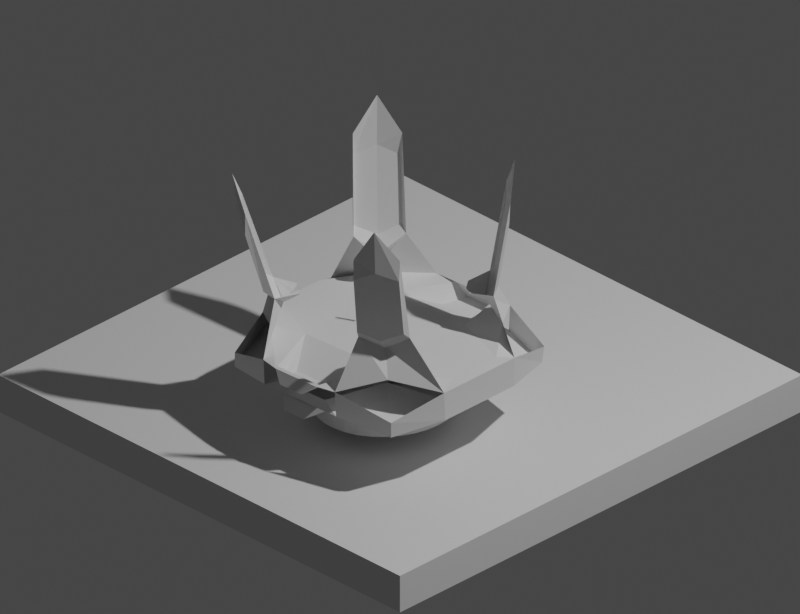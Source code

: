 # Source: hangartile.blend  (saved by Blender 2.90.8; exported with 4.5.12 LTS)
import bpy
from mathutils import Matrix  # noqa: F401  (used for matrix-valued properties, if any)

bpy.ops.wm.read_factory_settings(use_empty=True)
scene = bpy.context.scene
scene.name = 'Scene'

# ---- collections
col_collection = bpy.data.collections.new('Collection'); scene.collection.children.link(col_collection)

# ---- world
world_world = bpy.data.worlds.new('World'); scene.world = world_world
world_world.use_nodes = True; world_world.node_tree.nodes.clear()
_N = world_world.node_tree.nodes; _L = world_world.node_tree.links
n0 = _N.new('ShaderNodeOutputWorld'); n0.name = 'World Output'; n0.location = (300, 300)
n1 = _N.new('ShaderNodeBackground'); n1.name = 'Background'; n1.location = (10, 300)
n1.inputs[0].default_value = (0.05088, 0.05088, 0.05088, 1.0)
_L.new(n1.outputs[0], n0.inputs[0])
n0.is_active_output = True
world_world.color = (0.05088, 0.05088, 0.05088)
world_world.use_sun_shadow = False
world_world.sun_shadow_jitter_overblur = 0.0

# ---- cameras
cam_camera = bpy.data.cameras.new('Camera')
cam_camera.type = 'ORTHO'
cam_camera.clip_end = 100.0
cam_camera.ortho_scale = 2.814

# ---- lights
light_light = bpy.data.lights.new('Light', 'POINT')
light_light.transmission_factor = 0.0
light_light.energy = 1000.0
light_light.shadow_soft_size = 0.1
light_light.shadow_maximum_resolution = 0.006
light_light.use_absolute_resolution = True

# ---- meshes
me_plane_001 = bpy.data.meshes.new('Plane.001')
me_plane_001.from_pydata([(-1.0, -1.0, 0.0), (1.0, -1.0, 0.0), (-1.0, 1.0, 0.0), (1.0, 1.0, 0.0), (-1.0, -1.0, -0.1482), (1.0, -1.0, -0.1482), (-1.0, 1.0, -0.1482), (1.0, 1.0, -0.1482), (-0.5025, -1.0, 0.0), (-0.5025, 1.0, 0.0), (-0.5025, -1.0, -0.1482), (-0.5025, 1.0, -0.1482), (0.5055, -1.0, 0.0), (0.5055, -1.0, -0.1482), (0.5055, 1.0, 0.0), (0.5055, 1.0, -0.1482), (-1.0, 0.5238, 0.0), (1.0, 0.5238, 0.0), (-1.0, 0.5238, -0.1482), (1.0, 0.5238, -0.1482), (-0.5025, 0.5238, 0.0), (0.5055, 0.5238, 0.0), (-1.0, -0.5619, 0.0), (-1.0, -0.5619, -0.1482), (-0.5025, -0.5619, 0.0), (0.5055, -0.5619, 0.0), (1.0, -0.5619, 0.0), (1.0, -0.5619, -0.1482), (0.5788, -1.0, 0.0), (0.5788, -1.0, -0.1482), (0.5788, 1.0, 0.0), (0.5788, 1.0, -0.1482), (0.5788, 0.5238, 0.0), (0.5788, -0.5619, 0.0), (-0.5886, 1.0, 0.0), (-0.5886, 1.0, -0.1482), (-0.5886, -1.0, 0.0), (-0.5886, -1.0, -0.1482), (-0.5886, 0.5238, 0.0), (-0.5886, -0.5619, 0.0), (1.0, 0.6, 0.0), (1.0, 0.6, -0.1482), (-1.0, 0.6, 0.0), (-1.0, 0.6, -0.1482), (-0.5025, 0.6, 0.0), (0.5055, 0.6, 0.0), (0.5788, 0.6, 0.0), (-0.5886, 0.6, 0.0), (-1.0, -0.6381, 0.0), (-1.0, -0.6381, -0.1482), (-0.5025, -0.6381, 0.0), (0.5055, -0.6381, 0.0), (1.0, -0.6381, 0.0), (1.0, -0.6381, -0.1482), (0.5788, -0.6381, 0.0), (-0.5886, -0.6381, 0.0)], [], [(46, 30, 3, 40), (40, 3, 7, 41), (48, 0, 4, 49), (34, 2, 6, 35), (28, 1, 5, 29), (36, 8, 10, 37), (14, 9, 11, 15), (47, 34, 9, 44), (30, 14, 15, 31), (8, 12, 13, 10), (44, 9, 14, 45), (24, 20, 21, 25), (39, 38, 20, 24), (42, 16, 18, 43), (26, 17, 19, 27), (33, 32, 17, 26), (54, 33, 26, 52), (52, 26, 27, 53), (55, 39, 24, 50), (50, 24, 25, 51), (16, 22, 23, 18), (51, 25, 33, 54), (25, 21, 32, 33), (3, 30, 31, 7), (12, 28, 29, 13), (45, 14, 30, 46), (48, 22, 39, 55), (22, 16, 38, 39), (42, 2, 34, 47), (0, 36, 37, 4), (9, 34, 35, 11), (16, 42, 47, 38), (21, 45, 46, 32), (2, 42, 43, 6), (20, 44, 45, 21), (38, 47, 44, 20), (17, 40, 41, 19), (32, 46, 40, 17), (0, 48, 55, 36), (12, 51, 54, 28), (8, 50, 51, 12), (36, 55, 50, 8), (1, 52, 53, 5), (28, 54, 52, 1), (22, 48, 49, 23)])
_uv = me_plane_001.uv_layers.new(name='UVMap')
_uv.uv.foreach_set('vector', [0.7894, 0.8, 0.7894, 1.0, 1.0, 1.0, 1.0, 0.8, 1.0, 0.8, 1.0, 1.0, 1.0, 1.0, 1.0, 0.8, 0.0, 0.181, 0.0, 0.0, 0.0, 0.0, 0.0, 0.181, 0.2057, 1.0, 0.0, 1.0, 0.0, 1.0, 0.2057, 1.0, 0.7894, 0.0, 1.0, 0.0, 1.0, 0.0, 0.7894, 0.0, 0.2057, 0.0, 0.2488, 0.0, 0.2488, 0.0, 0.2057, 0.0, 0.7528, 1.0, 0.2488, 1.0, 0.2488, 1.0, 0.7528, 1.0, 0.2057, 0.8, 0.2057, 1.0, 0.2488, 1.0, 0.2488, 0.8, 0.7894, 1.0, 0.7528, 1.0, 0.7528, 1.0, 0.7894, 1.0, 0.2488, 0.0, 0.7528, 0.0, 0.7528, 0.0, 0.2488, 0.0, 0.2488, 0.8, 0.2488, 1.0, 0.7528, 1.0, 0.7528, 0.8, 0.2488, 0.219, 0.2488, 0.7619, 0.7528, 0.7619, 0.7528, 0.219, 0.2057, 0.219, 0.2057, 0.7619, 0.2488, 0.7619, 0.2488, 0.219, 0.0, 0.8, 0.0, 0.7619, 0.0, 0.7619, 0.0, 0.8, 1.0, 0.219, 1.0, 0.7619, 1.0, 0.7619, 1.0, 0.219, 0.7894, 0.219, 0.7894, 0.7619, 1.0, 0.7619, 1.0, 0.219, 0.7894, 0.181, 0.7894, 0.219, 1.0, 0.219, 1.0, 0.181, 1.0, 0.181, 1.0, 0.219, 1.0, 0.219, 1.0, 0.181, 0.2057, 0.181, 0.2057, 0.219, 0.2488, 0.219, 0.2488, 0.181, 0.2488, 0.181, 0.2488, 0.219, 0.7528, 0.219, 0.7528, 0.181, 0.0, 0.7619, 0.0, 0.219, 0.0, 0.219, 0.0, 0.7619, 0.7528, 0.181, 0.7528, 0.219, 0.7894, 0.219, 0.7894, 0.181, 0.7528, 0.219, 0.7528, 0.7619, 0.7894, 0.7619, 0.7894, 0.219, 1.0, 1.0, 0.7894, 1.0, 0.7894, 1.0, 1.0, 1.0, 0.7528, 0.0, 0.7894, 0.0, 0.7894, 0.0, 0.7528, 0.0, 0.7528, 0.8, 0.7528, 1.0, 0.7894, 1.0, 0.7894, 0.8, 0.0, 0.181, 0.0, 0.219, 0.2057, 0.219, 0.2057, 0.181, 0.0, 0.219, 0.0, 0.7619, 0.2057, 0.7619, 0.2057, 0.219, 0.0, 0.8, 0.0, 1.0, 0.2057, 1.0, 0.2057, 0.8, 0.0, 0.0, 0.2057, 0.0, 0.2057, 0.0, 0.0, 0.0, 0.2488, 1.0, 0.2057, 1.0, 0.2057, 1.0, 0.2488, 1.0, 0.0, 0.7619, 0.0, 0.8, 0.2057, 0.8, 0.2057, 0.7619, 0.7528, 0.7619, 0.7528, 0.8, 0.7894, 0.8, 0.7894, 0.7619, 0.0, 1.0, 0.0, 0.8, 0.0, 0.8, 0.0, 1.0, 0.2488, 0.7619, 0.2488, 0.8, 0.7528, 0.8, 0.7528, 0.7619, 0.2057, 0.7619, 0.2057, 0.8, 0.2488, 0.8, 0.2488, 0.7619, 1.0, 0.7619, 1.0, 0.8, 1.0, 0.8, 1.0, 0.7619, 0.7894, 0.7619, 0.7894, 0.8, 1.0, 0.8, 1.0, 0.7619, 0.0, 0.0, 0.0, 0.181, 0.2057, 0.181, 0.2057, 0.0, 0.7528, 0.0, 0.7528, 0.181, 0.7894, 0.181, 0.7894, 0.0, 0.2488, 0.0, 0.2488, 0.181, 0.7528, 0.181, 0.7528, 0.0, 0.2057, 0.0, 0.2057, 0.181, 0.2488, 0.181, 0.2488, 0.0, 1.0, 0.0, 1.0, 0.181, 1.0, 0.181, 1.0, 0.0, 0.7894, 0.0, 0.7894, 0.181, 1.0, 0.181, 1.0, 0.0, 0.0, 0.219, 0.0, 0.181, 0.0, 0.181, 0.0, 0.219])
me_plane_001.use_remesh_fix_poles = True
me_plane_001.use_remesh_preserve_attributes = False
me_plane_001.use_mirror_vertex_groups = False
me_plane_001.update()
me_cube_001 = bpy.data.meshes.new('Cube.001')
me_cube_001.from_pydata([], [], [])
_uv = me_cube_001.uv_layers.new(name='UVMap')
_uv.uv.foreach_set('vector', [])
me_cube_001.use_remesh_fix_poles = True
me_cube_001.use_remesh_preserve_attributes = False
me_cube_001.use_mirror_vertex_groups = False
me_cube_001.update()
me_cube = bpy.data.meshes.new('Cube')
me_cube.from_pydata([(0.8069, -0.718, 2.893), (0.8188, -0.7286, 2.451), (0.8074, 0.7426, 2.889), (0.8187, 0.7555, 2.448), (-0.715, -0.7098, 3.117), (-0.7064, -0.7142, 2.701), (-0.7151, 0.7357, 3.113), (-0.7055, 0.7439, 2.695), (0.9417, -0.3094, 2.776), (0.9435, -0.3153, 1.992), (-0.8703, -0.3053, 3.015), (-0.821, -0.3008, 2.288), (0.9435, 0.3665, 1.99), (-0.8703, 0.352, 3.011), (0.9419, 0.3532, 2.773), (-0.8193, 0.3597, 2.279), (0.3757, 0.8455, 2.773), (0.3781, 0.8574, 2.072), (0.3739, -0.829, 2.78), (0.378, -0.8362, 2.088), (0.6088, -0.5331, 1.813), (0.6183, -0.5367, 2.78), (0.6194, 0.5701, 2.775), (0.6086, 0.5776, 1.8), (-0.3189, 0.853, 2.179), (-0.3147, -0.8271, 2.876), (-0.5292, -0.5181, 2.002), (-0.5277, 0.5681, 1.98), (-0.3166, 0.8442, 2.87), (-0.3191, -0.8295, 2.198), (-0.5725, -0.537, 2.928), (-0.5737, 0.5717, 2.923), (0.6805, 0.4336, 0.7404), (0.5027, 0.5034, 1.193), (0.402, 0.6557, 0.7695), (0.5121, 0.5009, 1.117), (-0.4021, 0.6616, 0.8757), (-0.4827, 0.5057, 1.318), (-0.6442, 0.4349, 0.9358), (-0.4745, 0.4966, 1.25), (0.4015, -0.6186, 0.761), (0.5026, -0.4582, 1.199), (0.6801, -0.376, 0.7313), (0.512, -0.4559, 1.116), (-0.6508, -0.3518, 0.9508), (-0.4861, -0.4402, 1.369), (-0.4779, -0.4379, 1.272), (-0.4034, -0.6128, 0.8891), (0.02747, -0.4297, 3.219), (0.1166, -0.4209, 3.207), (0.2024, -0.3949, 3.195), (0.2814, -0.3526, 3.184), (0.3507, -0.2958, 3.174), (0.4075, -0.2264, 3.166), (0.4498, -0.1474, 3.16), (0.4758, -0.06155, 3.157), (0.4845, 0.02769, 3.156), (0.4758, 0.1169, 3.157), (0.4498, 0.2027, 3.16), (0.4075, 0.2818, 3.166), (0.3507, 0.3511, 3.174), (0.2814, 0.408, 3.184), (0.2024, 0.4503, 3.195), (0.1166, 0.4763, 3.207), (0.02746, 0.4851, 3.219), (-0.06171, 0.4763, 3.232), (-0.1475, 0.4503, 3.244), (-0.2265, 0.408, 3.255), (-0.2957, 0.3511, 3.264), (-0.3526, 0.2818, 3.272), (-0.3948, 0.2027, 3.278), (-0.4208, 0.1169, 3.282), (-0.4296, 0.02769, 3.283), (-0.4208, -0.06155, 3.282), (-0.3948, -0.1474, 3.278), (-0.3526, -0.2264, 3.272), (-0.2957, -0.2958, 3.264), (-0.2265, -0.3526, 3.255), (-0.1475, -0.3949, 3.244), (-0.06171, -0.4209, 3.232), (-0.7856, 0.2275, 2.077), (-0.786, -0.1622, 2.092), (-0.3256, -0.3877, 2.098), (0.9126, -0.1695, 1.798), (0.9125, 0.232, 1.786), (-0.3258, 0.4402, 2.046), (-0.1718, -0.8559, 2.256), (0.2115, -0.8585, 2.197), (0.3897, -0.3921, 1.981), (0.3892, 0.4435, 1.931), (0.2106, 0.8836, 2.112), (-0.1726, 0.8814, 2.17), (0.4974, 0.3703, 0.8468), (0.4259, 0.4166, 1.026), (0.3615, 0.4762, 0.8605), (0.4158, 0.4093, 0.8854), (-0.3544, 0.4764, 0.9323), (-0.4074, 0.4151, 1.115), (-0.4718, 0.3674, 0.9623), (-0.3971, 0.4062, 0.9725), (0.3615, -0.4475, 0.8624), (0.4261, -0.386, 1.036), (0.4974, -0.331, 0.849), (0.4159, -0.3727, 0.8852), (-0.4766, -0.3101, 0.9956), (-0.4108, -0.3697, 1.157), (-0.4006, -0.3568, 1.0), (-0.3568, -0.4373, 0.9585), (0.4658, -0.7146, -1.704), (0.6155, -0.6499, -2.64), (0.7205, -0.4964, -1.734), (0.7225, 0.5699, -1.667), (0.6181, 0.7179, -2.55), (0.4679, 0.7682, -1.637), (-0.7925, -0.4862, -1.531), (-0.7288, -0.6572, -2.456), (-0.5532, -0.7256, -1.545), (-0.551, 0.7968, -1.465), (-0.7214, 0.7532, -2.317), (-0.7812, 0.5951, -1.419), (0.888, 0.2095, 2.557), (0.8872, -0.1642, 2.554), (0.3917, -0.3311, 2.472), (-0.8962, -0.1648, 2.72), (-0.897, 0.2131, 2.723), (0.3925, 0.3709, 2.486), (-0.1857, 0.7997, 2.651), (0.2214, 0.7987, 2.603), (-0.3831, -0.3324, 2.549), (-0.3838, 0.3733, 2.564), (0.2163, -0.7719, 2.567), (-0.18, -0.7727, 2.613), (0.08342, -0.3157, 2.102), (0.01518, -0.3224, 2.112), (0.149, -0.2957, 2.093), (0.2095, -0.2634, 2.085), (0.2625, -0.2199, 2.077), (0.306, -0.1668, 2.071), (0.3384, -0.1063, 2.067), (0.3583, -0.0406, 2.064), (0.365, 0.02769, 2.063), (0.3583, 0.09599, 2.064), (0.3384, 0.1617, 2.067), (0.306, 0.2222, 2.071), (0.2625, 0.2752, 2.077), (0.2095, 0.3188, 2.085), (0.149, 0.3511, 2.093), (0.08342, 0.371, 2.102), (0.01518, 0.3778, 2.112), (-0.05307, 0.371, 2.121), (-0.1187, 0.3511, 2.13), (-0.1792, 0.3188, 2.139), (-0.2322, 0.2752, 2.146), (-0.2757, 0.2222, 2.152), (-0.308, 0.1617, 2.157), (-0.3279, 0.09599, 2.16), (-0.3346, 0.02769, 2.16), (-0.3279, -0.0406, 2.16), (-0.308, -0.1063, 2.157), (-0.2757, -0.1668, 2.152), (-0.2322, -0.2199, 2.146), (-0.1792, -0.2634, 2.139), (-0.1187, -0.2957, 2.13), (-0.05307, -0.3157, 2.121), (0.8547, 0.1766, 2.592), (0.8555, -0.1278, 2.564), (0.3589, -0.2899, 2.604), (-0.8667, -0.1289, 2.715), (-0.8649, 0.1804, 2.744), (0.3481, 0.3996, 2.735), (-0.136, 0.8391, 2.864), (0.1855, 0.8381, 2.825), (-0.333, -0.2911, 2.672), (-0.316, 0.4014, 2.803), (0.1808, -0.7394, 2.606), (-0.1359, -0.7404, 2.642), (0.1312, -0.4655, 3.718), (0.03315, -0.4751, 3.732), (0.2254, -0.4369, 3.705), (0.3123, -0.3904, 3.693), (0.3884, -0.3279, 3.682), (0.4509, -0.2517, 3.674), (0.4973, -0.1647, 3.667), (0.5259, -0.0704, 3.663), (0.5356, 0.02769, 3.662), (0.5259, 0.1258, 3.663), (0.4973, 0.2201, 3.667), (0.4509, 0.307, 3.674), (0.3884, 0.3832, 3.682), (0.3123, 0.4458, 3.693), (0.2254, 0.4922, 3.705), (0.1312, 0.5209, 3.718), (0.03315, 0.5305, 3.732), (-0.06487, 0.5209, 3.746), (-0.1591, 0.4922, 3.759), (-0.246, 0.4458, 3.771), (-0.3221, 0.3832, 3.781), (-0.3846, 0.307, 3.79), (-0.431, 0.2201, 3.797), (-0.4596, 0.1258, 3.801), (-0.4693, 0.02769, 3.802), (-0.4596, -0.0704, 3.801), (-0.431, -0.1647, 3.797), (-0.3846, -0.2517, 3.79), (-0.3221, -0.3279, 3.781), (-0.246, -0.3904, 3.771), (-0.1591, -0.4369, 3.759), (-0.06487, -0.4655, 3.746), (0.1355, -0.4703, 4.02), (0.0365, -0.4801, 4.034), (0.2307, -0.4414, 4.007), (0.3184, -0.3945, 3.995), (0.3953, -0.3313, 3.984), (0.4584, -0.2544, 3.975), (0.5052, -0.1666, 3.969), (0.5341, -0.07136, 3.965), (0.5439, 0.02769, 3.963), (0.5341, 0.1268, 3.965), (0.5052, 0.222, 3.969), (0.4584, 0.3098, 3.975), (0.3953, 0.3867, 3.984), (0.3184, 0.4499, 3.995), (0.2307, 0.4968, 4.007), (0.1355, 0.5257, 4.02), (0.0365, 0.5354, 4.034), (-0.06248, 0.5257, 4.048), (-0.1577, 0.4968, 4.061), (-0.2454, 0.4499, 4.073), (-0.3223, 0.3867, 4.084), (-0.3854, 0.3098, 4.093), (-0.4322, 0.222, 4.099), (-0.4611, 0.1268, 4.103), (-0.4709, 0.02769, 4.105), (-0.4611, -0.07136, 4.103), (-0.4322, -0.1666, 4.099), (-0.3854, -0.2544, 4.093), (-0.3223, -0.3313, 4.084), (-0.2454, -0.3945, 4.073), (-0.1577, -0.4414, 4.061), (-0.06248, -0.4703, 4.048), (0.06495, -0.03884, 0.5969), (0.07665, -0.02458, 0.5953), (0.05131, -0.03165, 0.01568), (0.06174, -0.01893, 0.01423), (0.1216, 0.924, 2.41), (0.1619, 0.7251, 2.349), (-0.09045, 0.9232, 2.44), (-0.1235, 0.7238, 2.392), (-0.08859, -0.8963, 2.615), (0.1235, -0.8972, 2.585), (0.1638, -0.6821, 2.515), (-0.1218, -0.6806, 2.559), (-0.07028, 0.9101, 3.137), (0.1305, 0.9097, 3.111), (-0.1096, 0.7182, 3.128), (0.167, 0.7175, 3.095), (0.6854, 0.4983, 0.5211), (0.552, 0.5917, 0.7834), (0.4307, 0.6966, 0.5513), (0.7188, 0.5778, -1.109), (-0.4595, 0.713, 0.6799), (-0.567, 0.6063, 0.9436), (-0.6897, 0.5113, 0.7259), (0.4297, -0.6359, 0.529), (0.5511, -0.5203, 0.7672), (0.6844, -0.4177, 0.4992), (0.7168, -0.491, -1.171), (-0.6976, -0.393, 0.762), (-0.5706, -0.5066, 0.9932), (-0.46, -0.6343, 0.7065), (-0.7899, -0.4779, -0.9326), (0.4682, -0.7035, -1.139), (0.6024, -0.6155, -1.402), (0.6046, 0.6948, -1.332), (0.4702, 0.7708, -1.076), (-0.6913, -0.6169, -1.185), (-0.5503, -0.7132, -0.9522), (-0.549, 0.8001, -0.9056), (-0.6853, 0.7261, -1.118), (-0.779, 0.6048, -0.8663)], [], [(14, 12, 3, 2), (28, 24, 7, 6), (10, 11, 5, 4), (18, 19, 1, 0), (30, 10, 4, 25), (20, 19, 87, 88), (30, 25, 131, 128), (13, 15, 11, 10), (0, 1, 9, 8), (6, 7, 15, 13), (28, 6, 13, 31), (111, 32, 256, 259), (8, 9, 12, 14), (26, 11, 81, 82), (2, 16, 22, 14), (21, 8, 121, 122), (15, 27, 85, 80), (17, 23, 89, 90), (8, 21, 18, 0), (2, 3, 17, 16), (4, 5, 29, 25), (29, 26, 82, 86), (27, 15, 38, 39), (31, 13, 124, 129), (22, 16, 127, 125), (10, 30, 128, 123), (41, 40, 100, 101), (12, 23, 35, 32), (23, 17, 34, 35), (34, 33, 93, 94), (24, 27, 39, 36), (37, 36, 96, 97), (116, 115, 275, 276), (19, 20, 43, 40), (20, 9, 42, 43), (33, 32, 92, 93), (26, 29, 47, 46), (11, 26, 46, 44), (56, 57, 185, 184), (89, 84, 83, 88), (85, 91, 246, 247), (85, 89, 88, 82), (87, 86, 248, 249), (80, 85, 82, 81), (12, 9, 83, 84), (24, 17, 90, 91), (19, 29, 86, 87), (27, 24, 91, 85), (23, 12, 84, 89), (9, 20, 88, 83), (11, 15, 80, 81), (94, 93, 92, 95), (97, 96, 99, 98), (103, 102, 101, 100), (104, 106, 107, 105), (38, 37, 97, 98), (45, 44, 104, 105), (32, 35, 95, 92), (42, 41, 101, 102), (39, 38, 98, 99), (44, 46, 106, 104), (35, 34, 94, 95), (43, 42, 102, 103), (36, 39, 99, 96), (47, 45, 105, 107), (40, 43, 103, 100), (46, 47, 107, 106), (42, 110, 266, 265), (117, 36, 260, 277), (110, 109, 272, 266), (115, 114, 270, 275), (109, 108, 271, 272), (45, 47, 269, 268), (127, 126, 170, 171), (123, 128, 172, 167), (120, 125, 169, 164), (125, 129, 128, 122), (131, 130, 174, 175), (18, 21, 122, 130), (13, 10, 123, 124), (16, 28, 126, 127), (25, 18, 130, 131), (14, 22, 125, 120), (28, 31, 129, 126), (8, 14, 120, 121), (57, 56, 140, 141), (71, 70, 154, 155), (58, 57, 141, 142), (72, 71, 155, 156), (59, 58, 142, 143), (73, 72, 156, 157), (60, 59, 143, 144), (74, 73, 157, 158), (61, 60, 144, 145), (75, 74, 158, 159), (62, 61, 145, 146), (49, 48, 133, 132), (76, 75, 159, 160), (63, 62, 146, 147), (50, 49, 132, 134), (77, 76, 160, 161), (64, 63, 147, 148), (51, 50, 134, 135), (78, 77, 161, 162), (65, 64, 148, 149), (52, 51, 135, 136), (79, 78, 162, 163), (66, 65, 149, 150), (53, 52, 136, 137), (48, 79, 163, 133), (67, 66, 150, 151), (54, 53, 137, 138), (68, 67, 151, 152), (55, 54, 138, 139), (69, 68, 152, 153), (56, 55, 139, 140), (70, 69, 153, 154), (173, 168, 167, 172), (164, 169, 166, 165), (173, 169, 255, 254), (129, 124, 168, 173), (122, 128, 172, 166), (126, 129, 173, 170), (129, 125, 169, 173), (128, 129, 173, 172), (125, 127, 171, 169), (121, 120, 164, 165), (128, 131, 175, 172), (125, 122, 166, 169), (122, 121, 165, 166), (130, 122, 166, 174), (124, 123, 167, 168), (183, 184, 216, 215), (70, 71, 199, 198), (57, 58, 186, 185), (71, 72, 200, 199), (58, 59, 187, 186), (72, 73, 201, 200), (59, 60, 188, 187), (73, 74, 202, 201), (60, 61, 189, 188), (74, 75, 203, 202), (61, 62, 190, 189), (48, 49, 176, 177), (75, 76, 204, 203), (62, 63, 191, 190), (49, 50, 178, 176), (76, 77, 205, 204), (63, 64, 192, 191), (50, 51, 179, 178), (77, 78, 206, 205), (64, 65, 193, 192), (51, 52, 180, 179), (78, 79, 207, 206), (65, 66, 194, 193), (52, 53, 181, 180), (79, 48, 177, 207), (66, 67, 195, 194), (53, 54, 182, 181), (67, 68, 196, 195), (54, 55, 183, 182), (68, 69, 197, 196), (55, 56, 184, 183), (69, 70, 198, 197), (208, 210, 211, 212, 213, 214, 215, 216, 217, 218, 219, 220, 221, 222, 223, 224, 225, 226, 227, 228, 229, 230, 231, 232, 233, 234, 235, 236, 237, 238, 239, 209), (197, 198, 230, 229), (184, 185, 217, 216), (198, 199, 231, 230), (185, 186, 218, 217), (199, 200, 232, 231), (186, 187, 219, 218), (200, 201, 233, 232), (187, 188, 220, 219), (201, 202, 234, 233), (188, 189, 221, 220), (202, 203, 235, 234), (189, 190, 222, 221), (177, 176, 208, 209), (203, 204, 236, 235), (190, 191, 223, 222), (176, 178, 210, 208), (204, 205, 237, 236), (191, 192, 224, 223), (178, 179, 211, 210), (205, 206, 238, 237), (192, 193, 225, 224), (179, 180, 212, 211), (206, 207, 239, 238), (193, 194, 226, 225), (180, 181, 213, 212), (207, 177, 209, 239), (194, 195, 227, 226), (181, 182, 214, 213), (195, 196, 228, 227), (182, 183, 215, 214), (196, 197, 229, 228), (241, 240, 242, 243), (246, 244, 245, 247), (90, 89, 245, 244), (89, 85, 247, 245), (91, 90, 244, 246), (251, 250, 249, 248), (86, 82, 251, 248), (82, 88, 250, 251), (88, 87, 249, 250), (253, 252, 254, 255), (171, 170, 252, 253), (170, 173, 254, 252), (169, 171, 253, 255), (256, 257, 273, 259), (264, 265, 266, 272), (263, 264, 272, 271), (257, 258, 274, 273), (268, 269, 276, 275), (267, 268, 275, 270), (261, 262, 279, 278), (260, 261, 278, 277), (47, 116, 276, 269), (114, 44, 267, 270), (108, 40, 263, 271), (112, 111, 259, 273), (32, 33, 257, 256), (118, 117, 277, 278), (40, 41, 264, 263), (113, 112, 273, 274), (36, 37, 261, 260), (44, 45, 268, 267), (33, 34, 258, 257), (119, 118, 278, 279), (41, 42, 265, 264), (37, 38, 262, 261), (38, 119, 279, 262), (34, 113, 274, 258)])
_uv = me_cube.uv_layers.new(name='UVMap')
_uv.uv.foreach_set('vector', [0.375, 0.1821, 0.625, 0.1821, 0.625, 0.25, 0.375, 0.25, 0.375, 0.4285, 0.625, 0.4285, 0.625, 0.5, 0.375, 0.5, 0.375, 0.6737, 0.625, 0.6737, 0.625, 0.75, 0.375, 0.75, 0.375, 0.9268, 0.625, 0.9268, 0.625, 1.0, 0.375, 1.0, 0.3035, 0.6737, 0.375, 0.6737, 0.375, 0.75, 0.3035, 0.75, 0.8018, 0.6737, 0.8018, 0.75, 0.8018, 0.75, 0.8018, 0.6737, 0.3035, 0.6737, 0.3035, 0.75, 0.3035, 0.75, 0.3035, 0.6737, 0.375, 0.5679, 0.625, 0.5679, 0.625, 0.6737, 0.375, 0.6737, 0.375, 0.0, 0.625, 0.0, 0.625, 0.07633, 0.375, 0.07633, 0.375, 0.5, 0.625, 0.5, 0.625, 0.5679, 0.375, 0.5679, 0.3035, 0.5, 0.375, 0.5, 0.375, 0.5679, 0.3035, 0.5679, 0.0, 0.0, 0.0, 0.0, 0.0, 0.0, 0.0, 0.0, 0.375, 0.07633, 0.625, 0.07633, 0.625, 0.1821, 0.375, 0.1821, 0.6965, 0.6737, 0.625, 0.6737, 0.625, 0.6737, 0.6965, 0.6737, 0.125, 0.5, 0.1982, 0.5, 0.1982, 0.5679, 0.125, 0.5679, 0.1982, 0.6737, 0.125, 0.6737, 0.125, 0.6737, 0.1982, 0.6737, 0.625, 0.5679, 0.6965, 0.5679, 0.6965, 0.5679, 0.625, 0.5679, 0.8018, 0.5, 0.8018, 0.5679, 0.8018, 0.5679, 0.8018, 0.5, 0.125, 0.6737, 0.1982, 0.6737, 0.1982, 0.75, 0.125, 0.75, 0.375, 0.25, 0.625, 0.25, 0.625, 0.3232, 0.375, 0.3232, 0.375, 0.75, 0.625, 0.75, 0.625, 0.8215, 0.375, 0.8215, 0.6965, 0.75, 0.6965, 0.6737, 0.6965, 0.6737, 0.6965, 0.75, 0.6965, 0.5679, 0.625, 0.5679, 0.625, 0.5679, 0.6965, 0.5679, 0.3035, 0.5679, 0.375, 0.5679, 0.375, 0.5679, 0.3035, 0.5679, 0.1982, 0.5679, 0.1982, 0.5, 0.1982, 0.5, 0.1982, 0.5679, 0.375, 0.6737, 0.3035, 0.6737, 0.3035, 0.6737, 0.375, 0.6737, 0.625, 1.0, 0.625, 0.9268, 0.625, 0.9268, 0.625, 1.0, 0.875, 0.5679, 0.8018, 0.5679, 0.8018, 0.5679, 0.875, 0.5679, 0.8018, 0.5679, 0.8018, 0.5, 0.8018, 0.5, 0.8018, 0.5679, 0.625, 0.3232, 0.625, 0.25, 0.625, 0.25, 0.625, 0.3232, 0.6965, 0.5, 0.6965, 0.5679, 0.6965, 0.5679, 0.6965, 0.5, 0.625, 0.5, 0.625, 0.4285, 0.625, 0.4285, 0.625, 0.5, 0.0, 0.0, 0.0, 0.0, 0.0, 0.0, 0.0, 0.0, 0.8018, 0.75, 0.8018, 0.6737, 0.8018, 0.6737, 0.8018, 0.75, 0.8018, 0.6737, 0.875, 0.6737, 0.875, 0.6737, 0.8018, 0.6737, 0.625, 0.25, 0.625, 0.1821, 0.625, 0.1821, 0.625, 0.25, 0.6965, 0.6737, 0.6965, 0.75, 0.6965, 0.75, 0.6965, 0.6737, 0.625, 0.6737, 0.6965, 0.6737, 0.6965, 0.6737, 0.625, 0.6737, 0.49, 0.25, 0.4854, 0.2032, 0.4854, 0.2032, 0.49, 0.25, 0.8018, 0.5679, 0.875, 0.5679, 0.875, 0.6737, 0.8018, 0.6737, 0.6965, 0.5679, 0.6965, 0.5, 0.6965, 0.5, 0.6965, 0.5679, 0.6965, 0.5679, 0.8018, 0.5679, 0.8018, 0.6737, 0.6965, 0.6737, 0.8018, 0.75, 0.6965, 0.75, 0.6965, 0.75, 0.8018, 0.75, 0.625, 0.5679, 0.6965, 0.5679, 0.6965, 0.6737, 0.625, 0.6737, 0.625, 0.1821, 0.625, 0.07633, 0.625, 0.07633, 0.625, 0.1821, 0.6965, 0.5, 0.8018, 0.5, 0.8018, 0.5, 0.6965, 0.5, 0.8018, 0.75, 0.6965, 0.75, 0.6965, 0.75, 0.8018, 0.75, 0.6965, 0.5679, 0.6965, 0.5, 0.6965, 0.5, 0.6965, 0.5679, 0.8018, 0.5679, 0.875, 0.5679, 0.875, 0.5679, 0.8018, 0.5679, 0.875, 0.6737, 0.8018, 0.6737, 0.8018, 0.6737, 0.875, 0.6737, 0.625, 0.6737, 0.625, 0.5679, 0.625, 0.5679, 0.625, 0.6737, 0.8018, 0.5, 0.875, 0.5, 0.875, 0.5679, 0.8018, 0.5679, 0.625, 0.5, 0.6965, 0.5, 0.6965, 0.5679, 0.625, 0.5679, 0.8018, 0.6737, 0.875, 0.6737, 0.875, 0.75, 0.8018, 0.75, 0.625, 0.6737, 0.6965, 0.6737, 0.6965, 0.75, 0.625, 0.75, 0.625, 0.5679, 0.625, 0.5, 0.625, 0.5, 0.625, 0.5679, 0.625, 0.75, 0.625, 0.6737, 0.625, 0.6737, 0.625, 0.75, 0.875, 0.5679, 0.8018, 0.5679, 0.8018, 0.5679, 0.875, 0.5679, 0.625, 0.07633, 0.625, 0.0, 0.625, 0.0, 0.625, 0.07633, 0.6965, 0.5679, 0.625, 0.5679, 0.625, 0.5679, 0.6965, 0.5679, 0.625, 0.6737, 0.6965, 0.6737, 0.6965, 0.6737, 0.625, 0.6737, 0.8018, 0.5679, 0.8018, 0.5, 0.8018, 0.5, 0.8018, 0.5679, 0.8018, 0.6737, 0.875, 0.6737, 0.875, 0.6737, 0.8018, 0.6737, 0.6965, 0.5, 0.6965, 0.5679, 0.6965, 0.5679, 0.6965, 0.5, 0.625, 0.8215, 0.625, 0.75, 0.625, 0.75, 0.625, 0.8215, 0.8018, 0.75, 0.8018, 0.6737, 0.8018, 0.6737, 0.8018, 0.75, 0.6965, 0.6737, 0.6965, 0.75, 0.6965, 0.75, 0.6965, 0.6737, 0.0, 0.0, 0.0, 0.0, 0.0, 0.0, 0.0, 0.0, 0.0, 0.0, 0.0, 0.0, 0.0, 0.0, 0.0, 0.0, 0.0, 0.0, 0.0, 0.0, 0.0, 0.0, 0.0, 0.0, 0.0, 0.0, 0.0, 0.0, 0.0, 0.0, 0.0, 0.0, 0.0, 0.0, 0.0, 0.0, 0.0, 0.0, 0.0, 0.0, 0.625, 0.75, 0.625, 0.8215, 0.625, 0.8215, 0.625, 0.75, 0.1982, 0.5, 0.3035, 0.5, 0.3035, 0.5, 0.1982, 0.5, 0.375, 0.6737, 0.3035, 0.6737, 0.3035, 0.6737, 0.375, 0.6737, 0.125, 0.5679, 0.1982, 0.5679, 0.1982, 0.5679, 0.125, 0.5679, 0.1982, 0.5679, 0.3035, 0.5679, 0.3035, 0.6737, 0.1982, 0.6737, 0.3035, 0.75, 0.1982, 0.75, 0.1982, 0.75, 0.3035, 0.75, 0.1982, 0.75, 0.1982, 0.6737, 0.1982, 0.6737, 0.1982, 0.75, 0.375, 0.5679, 0.375, 0.6737, 0.375, 0.6737, 0.375, 0.5679, 0.1982, 0.5, 0.3035, 0.5, 0.3035, 0.5, 0.1982, 0.5, 0.3035, 0.75, 0.1982, 0.75, 0.1982, 0.75, 0.3035, 0.75, 0.125, 0.5679, 0.1982, 0.5679, 0.1982, 0.5679, 0.125, 0.5679, 0.3035, 0.5, 0.3035, 0.5679, 0.3035, 0.5679, 0.3035, 0.5, 0.375, 0.07633, 0.375, 0.1821, 0.375, 0.1821, 0.375, 0.07633, 0.4854, 0.2032, 0.49, 0.25, 0.49, 0.25, 0.4854, 0.2032, 0.01461, 0.2032, 0.02827, 0.1582, 0.02827, 0.1582, 0.01461, 0.2032, 0.4717, 0.1582, 0.4854, 0.2032, 0.4854, 0.2032, 0.4717, 0.1582, 0.01, 0.25, 0.01461, 0.2032, 0.01461, 0.2032, 0.01, 0.25, 0.4496, 0.1167, 0.4717, 0.1582, 0.4717, 0.1582, 0.4496, 0.1167, 0.01461, 0.2968, 0.01, 0.25, 0.01, 0.25, 0.01461, 0.2968, 0.4197, 0.08029, 0.4496, 0.1167, 0.4496, 0.1167, 0.4197, 0.08029, 0.02827, 0.3418, 0.01461, 0.2968, 0.01461, 0.2968, 0.02827, 0.3418, 0.3833, 0.05045, 0.4197, 0.08029, 0.4197, 0.08029, 0.3833, 0.05045, 0.05045, 0.3833, 0.02827, 0.3418, 0.02827, 0.3418, 0.05045, 0.3833, 0.3418, 0.02827, 0.3833, 0.05045, 0.3833, 0.05045, 0.3418, 0.02827, 0.2968, 0.4854, 0.25, 0.49, 0.25, 0.49, 0.2968, 0.4854, 0.08029, 0.4197, 0.05045, 0.3833, 0.05045, 0.3833, 0.08029, 0.4197, 0.2968, 0.01461, 0.3418, 0.02827, 0.3418, 0.02827, 0.2968, 0.01461, 0.3418, 0.4717, 0.2968, 0.4854, 0.2968, 0.4854, 0.3418, 0.4717, 0.1167, 0.4496, 0.08029, 0.4197, 0.08029, 0.4197, 0.1167, 0.4496, 0.25, 0.01, 0.2968, 0.01461, 0.2968, 0.01461, 0.25, 0.01, 0.3833, 0.4496, 0.3418, 0.4717, 0.3418, 0.4717, 0.3833, 0.4496, 0.1582, 0.4717, 0.1167, 0.4496, 0.1167, 0.4496, 0.1582, 0.4717, 0.2032, 0.01461, 0.25, 0.01, 0.25, 0.01, 0.2032, 0.01461, 0.4197, 0.4197, 0.3833, 0.4496, 0.3833, 0.4496, 0.4197, 0.4197, 0.2032, 0.4854, 0.1582, 0.4717, 0.1582, 0.4717, 0.2032, 0.4854, 0.1582, 0.02827, 0.2032, 0.01461, 0.2032, 0.01461, 0.1582, 0.02827, 0.4496, 0.3833, 0.4197, 0.4197, 0.4197, 0.4197, 0.4496, 0.3833, 0.25, 0.49, 0.2032, 0.4854, 0.2032, 0.4854, 0.25, 0.49, 0.1167, 0.05045, 0.1582, 0.02827, 0.1582, 0.02827, 0.1167, 0.05045, 0.4717, 0.3418, 0.4496, 0.3833, 0.4496, 0.3833, 0.4717, 0.3418, 0.08029, 0.08029, 0.1167, 0.05045, 0.1167, 0.05045, 0.08029, 0.08029, 0.4854, 0.2968, 0.4717, 0.3418, 0.4717, 0.3418, 0.4854, 0.2968, 0.05045, 0.1167, 0.08029, 0.08029, 0.08029, 0.08029, 0.05045, 0.1167, 0.49, 0.25, 0.4854, 0.2968, 0.4854, 0.2968, 0.49, 0.25, 0.02827, 0.1582, 0.05045, 0.1167, 0.05045, 0.1167, 0.02827, 0.1582, 0.3035, 0.5679, 0.375, 0.5679, 0.375, 0.6737, 0.3035, 0.6737, 0.125, 0.5679, 0.1982, 0.5679, 0.1982, 0.6737, 0.125, 0.6737, 0.3035, 0.5679, 0.1982, 0.5679, 0.1982, 0.5679, 0.3035, 0.5679, 0.3035, 0.5679, 0.375, 0.5679, 0.375, 0.5679, 0.3035, 0.5679, 0.1982, 0.6737, 0.3035, 0.6737, 0.3035, 0.6737, 0.1982, 0.6737, 0.3035, 0.5, 0.3035, 0.5679, 0.3035, 0.5679, 0.3035, 0.5, 0.3035, 0.5679, 0.1982, 0.5679, 0.1982, 0.5679, 0.3035, 0.5679, 0.3035, 0.6737, 0.3035, 0.5679, 0.3035, 0.5679, 0.3035, 0.6737, 0.1982, 0.5679, 0.1982, 0.5, 0.1982, 0.5, 0.1982, 0.5679, 0.375, 0.07633, 0.375, 0.1821, 0.375, 0.1821, 0.375, 0.07633, 0.3035, 0.6737, 0.3035, 0.75, 0.3035, 0.75, 0.3035, 0.6737, 0.1982, 0.5679, 0.1982, 0.6737, 0.1982, 0.6737, 0.1982, 0.5679, 0.1982, 0.6737, 0.125, 0.6737, 0.125, 0.6737, 0.1982, 0.6737, 0.1982, 0.75, 0.1982, 0.6737, 0.1982, 0.6737, 0.1982, 0.75, 0.375, 0.5679, 0.375, 0.6737, 0.375, 0.6737, 0.375, 0.5679, 0.4854, 0.2968, 0.49, 0.25, 0.49, 0.25, 0.4854, 0.2968, 0.02827, 0.1582, 0.01461, 0.2032, 0.01461, 0.2032, 0.02827, 0.1582, 0.4854, 0.2032, 0.4717, 0.1582, 0.4717, 0.1582, 0.4854, 0.2032, 0.01461, 0.2032, 0.01, 0.25, 0.01, 0.25, 0.01461, 0.2032, 0.4717, 0.1582, 0.4496, 0.1167, 0.4496, 0.1167, 0.4717, 0.1582, 0.01, 0.25, 0.01461, 0.2968, 0.01461, 0.2968, 0.01, 0.25, 0.4496, 0.1167, 0.4197, 0.08029, 0.4197, 0.08029, 0.4496, 0.1167, 0.01461, 0.2968, 0.02827, 0.3418, 0.02827, 0.3418, 0.01461, 0.2968, 0.4197, 0.08029, 0.3833, 0.05045, 0.3833, 0.05045, 0.4197, 0.08029, 0.02827, 0.3418, 0.05045, 0.3833, 0.05045, 0.3833, 0.02827, 0.3418, 0.3833, 0.05045, 0.3418, 0.02827, 0.3418, 0.02827, 0.3833, 0.05045, 0.25, 0.49, 0.2968, 0.4854, 0.2968, 0.4854, 0.25, 0.49, 0.05045, 0.3833, 0.08029, 0.4197, 0.08029, 0.4197, 0.05045, 0.3833, 0.3418, 0.02827, 0.2968, 0.01461, 0.2968, 0.01461, 0.3418, 0.02827, 0.2968, 0.4854, 0.3418, 0.4717, 0.3418, 0.4717, 0.2968, 0.4854, 0.08029, 0.4197, 0.1167, 0.4496, 0.1167, 0.4496, 0.08029, 0.4197, 0.2968, 0.01461, 0.25, 0.01, 0.25, 0.01, 0.2968, 0.01461, 0.3418, 0.4717, 0.3833, 0.4496, 0.3833, 0.4496, 0.3418, 0.4717, 0.1167, 0.4496, 0.1582, 0.4717, 0.1582, 0.4717, 0.1167, 0.4496, 0.25, 0.01, 0.2032, 0.01461, 0.2032, 0.01461, 0.25, 0.01, 0.3833, 0.4496, 0.4197, 0.4197, 0.4197, 0.4197, 0.3833, 0.4496, 0.1582, 0.4717, 0.2032, 0.4854, 0.2032, 0.4854, 0.1582, 0.4717, 0.2032, 0.01461, 0.1582, 0.02827, 0.1582, 0.02827, 0.2032, 0.01461, 0.4197, 0.4197, 0.4496, 0.3833, 0.4496, 0.3833, 0.4197, 0.4197, 0.2032, 0.4854, 0.25, 0.49, 0.25, 0.49, 0.2032, 0.4854, 0.1582, 0.02827, 0.1167, 0.05045, 0.1167, 0.05045, 0.1582, 0.02827, 0.4496, 0.3833, 0.4717, 0.3418, 0.4717, 0.3418, 0.4496, 0.3833, 0.1167, 0.05045, 0.08029, 0.08029, 0.08029, 0.08029, 0.1167, 0.05045, 0.4717, 0.3418, 0.4854, 0.2968, 0.4854, 0.2968, 0.4717, 0.3418, 0.08029, 0.08029, 0.05045, 0.1167, 0.05045, 0.1167, 0.08029, 0.08029, 0.4854, 0.2968, 0.49, 0.25, 0.49, 0.25, 0.4854, 0.2968, 0.05045, 0.1167, 0.02827, 0.1582, 0.02827, 0.1582, 0.05045, 0.1167, 0.2968, 0.4854, 0.3418, 0.4717, 0.3833, 0.4496, 0.4197, 0.4197, 0.4496, 0.3833, 0.4717, 0.3418, 0.4854, 0.2968, 0.49, 0.25, 0.4854, 0.2032, 0.4717, 0.1582, 0.4496, 0.1167, 0.4197, 0.08029, 0.3833, 0.05045, 0.3418, 0.02827, 0.2968, 0.01461, 0.25, 0.01, 0.2032, 0.01461, 0.1582, 0.02827, 0.1167, 0.05045, 0.08029, 0.08029, 0.05045, 0.1167, 0.02827, 0.1582, 0.01461, 0.2032, 0.01, 0.25, 0.01461, 0.2968, 0.02827, 0.3418, 0.05045, 0.3833, 0.08029, 0.4197, 0.1167, 0.4496, 0.1582, 0.4717, 0.2032, 0.4854, 0.25, 0.49, 0.05045, 0.1167, 0.02827, 0.1582, 0.02827, 0.1582, 0.05045, 0.1167, 0.49, 0.25, 0.4854, 0.2032, 0.4854, 0.2032, 0.49, 0.25, 0.02827, 0.1582, 0.01461, 0.2032, 0.01461, 0.2032, 0.02827, 0.1582, 0.4854, 0.2032, 0.4717, 0.1582, 0.4717, 0.1582, 0.4854, 0.2032, 0.01461, 0.2032, 0.01, 0.25, 0.01, 0.25, 0.01461, 0.2032, 0.4717, 0.1582, 0.4496, 0.1167, 0.4496, 0.1167, 0.4717, 0.1582, 0.01, 0.25, 0.01461, 0.2968, 0.01461, 0.2968, 0.01, 0.25, 0.4496, 0.1167, 0.4197, 0.08029, 0.4197, 0.08029, 0.4496, 0.1167, 0.01461, 0.2968, 0.02827, 0.3418, 0.02827, 0.3418, 0.01461, 0.2968, 0.4197, 0.08029, 0.3833, 0.05045, 0.3833, 0.05045, 0.4197, 0.08029, 0.02827, 0.3418, 0.05045, 0.3833, 0.05045, 0.3833, 0.02827, 0.3418, 0.3833, 0.05045, 0.3418, 0.02827, 0.3418, 0.02827, 0.3833, 0.05045, 0.25, 0.49, 0.2968, 0.4854, 0.2968, 0.4854, 0.25, 0.49, 0.05045, 0.3833, 0.08029, 0.4197, 0.08029, 0.4197, 0.05045, 0.3833, 0.3418, 0.02827, 0.2968, 0.01461, 0.2968, 0.01461, 0.3418, 0.02827, 0.2968, 0.4854, 0.3418, 0.4717, 0.3418, 0.4717, 0.2968, 0.4854, 0.08029, 0.4197, 0.1167, 0.4496, 0.1167, 0.4496, 0.08029, 0.4197, 0.2968, 0.01461, 0.25, 0.01, 0.25, 0.01, 0.2968, 0.01461, 0.3418, 0.4717, 0.3833, 0.4496, 0.3833, 0.4496, 0.3418, 0.4717, 0.1167, 0.4496, 0.1582, 0.4717, 0.1582, 0.4717, 0.1167, 0.4496, 0.25, 0.01, 0.2032, 0.01461, 0.2032, 0.01461, 0.25, 0.01, 0.3833, 0.4496, 0.4197, 0.4197, 0.4197, 0.4197, 0.3833, 0.4496, 0.1582, 0.4717, 0.2032, 0.4854, 0.2032, 0.4854, 0.1582, 0.4717, 0.2032, 0.01461, 0.1582, 0.02827, 0.1582, 0.02827, 0.2032, 0.01461, 0.4197, 0.4197, 0.4496, 0.3833, 0.4496, 0.3833, 0.4197, 0.4197, 0.2032, 0.4854, 0.25, 0.49, 0.25, 0.49, 0.2032, 0.4854, 0.1582, 0.02827, 0.1167, 0.05045, 0.1167, 0.05045, 0.1582, 0.02827, 0.4496, 0.3833, 0.4717, 0.3418, 0.4717, 0.3418, 0.4496, 0.3833, 0.1167, 0.05045, 0.08029, 0.08029, 0.08029, 0.08029, 0.1167, 0.05045, 0.4717, 0.3418, 0.4854, 0.2968, 0.4854, 0.2968, 0.4717, 0.3418, 0.08029, 0.08029, 0.05045, 0.1167, 0.05045, 0.1167, 0.08029, 0.08029, 0.4496, 0.3833, 0.4197, 0.4197, 0.4197, 0.4197, 0.4496, 0.3833, 0.6965, 0.5, 0.8018, 0.5, 0.8018, 0.5679, 0.6965, 0.5679, 0.8018, 0.5, 0.8018, 0.5679, 0.8018, 0.5679, 0.8018, 0.5, 0.8018, 0.5679, 0.6965, 0.5679, 0.6965, 0.5679, 0.8018, 0.5679, 0.6965, 0.5, 0.8018, 0.5, 0.8018, 0.5, 0.6965, 0.5, 0.6965, 0.6737, 0.8018, 0.6737, 0.8018, 0.75, 0.6965, 0.75, 0.6965, 0.75, 0.6965, 0.6737, 0.6965, 0.6737, 0.6965, 0.75, 0.6965, 0.6737, 0.8018, 0.6737, 0.8018, 0.6737, 0.6965, 0.6737, 0.8018, 0.6737, 0.8018, 0.75, 0.8018, 0.75, 0.8018, 0.6737, 0.1982, 0.5, 0.3035, 0.5, 0.3035, 0.5679, 0.1982, 0.5679, 0.1982, 0.5, 0.3035, 0.5, 0.3035, 0.5, 0.1982, 0.5, 0.3035, 0.5, 0.3035, 0.5679, 0.3035, 0.5679, 0.3035, 0.5, 0.1982, 0.5679, 0.1982, 0.5, 0.1982, 0.5, 0.1982, 0.5679, 0.625, 0.1821, 0.625, 0.25, 0.625, 0.25, 0.625, 0.1821, 0.625, 0.0, 0.625, 0.07633, 0.625, 0.07633, 0.625, 0.0, 0.625, 0.9268, 0.625, 1.0, 0.625, 1.0, 0.625, 0.9268, 0.625, 0.25, 0.625, 0.3232, 0.625, 0.3232, 0.625, 0.25, 0.625, 0.75, 0.625, 0.8215, 0.625, 0.8215, 0.625, 0.75, 0.625, 0.6737, 0.625, 0.75, 0.625, 0.75, 0.625, 0.6737, 0.625, 0.5, 0.625, 0.5679, 0.625, 0.5679, 0.625, 0.5, 0.625, 0.4285, 0.625, 0.5, 0.625, 0.5, 0.625, 0.4285, 0.0, 0.0, 0.0, 0.0, 0.0, 0.0, 0.0, 0.0, 0.0, 0.0, 0.0, 0.0, 0.0, 0.0, 0.0, 0.0, 0.0, 0.0, 0.0, 0.0, 0.0, 0.0, 0.0, 0.0, 0.0, 0.0, 0.0, 0.0, 0.0, 0.0, 0.0, 0.0, 0.625, 0.1821, 0.625, 0.25, 0.625, 0.25, 0.625, 0.1821, 0.0, 0.0, 0.0, 0.0, 0.0, 0.0, 0.0, 0.0, 0.625, 0.9268, 0.625, 1.0, 0.625, 1.0, 0.625, 0.9268, 0.0, 0.0, 0.0, 0.0, 0.0, 0.0, 0.0, 0.0, 0.625, 0.4285, 0.625, 0.5, 0.625, 0.5, 0.625, 0.4285, 0.625, 0.6737, 0.625, 0.75, 0.625, 0.75, 0.625, 0.6737, 0.625, 0.25, 0.625, 0.3232, 0.625, 0.3232, 0.625, 0.25, 0.0, 0.0, 0.0, 0.0, 0.0, 0.0, 0.0, 0.0, 0.625, 0.0, 0.625, 0.07633, 0.625, 0.07633, 0.625, 0.0, 0.625, 0.5, 0.625, 0.5679, 0.625, 0.5679, 0.625, 0.5, 0.0, 0.0, 0.0, 0.0, 0.0, 0.0, 0.0, 0.0, 0.0, 0.0, 0.0, 0.0, 0.0, 0.0, 0.0, 0.0])
me_cube.use_remesh_fix_poles = True
me_cube.use_remesh_preserve_attributes = False
me_cube.use_mirror_vertex_groups = False
me_cube.update()

# ---- objects
ob_light = bpy.data.objects.new('Light', light_light)
ob_camera = bpy.data.objects.new('Camera', cam_camera)
ob_plane = bpy.data.objects.new('Plane', me_plane_001)
ob_cube_001 = bpy.data.objects.new('Cube.001', me_cube_001)
ob_cube = bpy.data.objects.new('Cube', me_cube)

# ---- transforms, parenting, visibility, modifiers, constraints
ob_light.location = (4.076, 1.005, 5.904)
ob_light.rotation_euler = (0.6503, 0.05522, 1.866)
ob_light.lock_rotations_4d = False
ob_light.empty_display_type = 'ARROWS'
ob_light.color = (0.0, 0.0, 0.0, 0.0)
ob_light.lineart.crease_threshold = 0.0
ob_camera.location = (10.0, -10.0, 8.17)
ob_camera.rotation_euler = (1.047, 0.0, 0.7854)
ob_camera.lock_location = (True, True, False)
ob_camera.lock_rotation = (True, True, True)
ob_camera.lock_rotations_4d = False
ob_camera.empty_display_type = 'ARROWS'
ob_camera.color = (0.0, 0.0, 0.0, 0.0)
ob_camera.display_type = 'WIRE'
ob_camera.lineart.crease_threshold = 0.0
ob_plane.location = (0.2186, -0.2186, -0.09552)
ob_plane.lineart.crease_threshold = 0.0
ob_cube_001.location = (0.8007, -0.8882, 0.02206)
ob_cube_001.scale = (0.1277, 0.1277, 0.1277)
ob_cube_001.lineart.crease_threshold = 0.0
ob_cube.location = (0.3928, -0.47, 0.5679)
ob_cube.rotation_euler = (3.142, 0.0, 0.0)
ob_cube.scale = (0.514, 0.514, 0.1451)
ob_cube.lineart.crease_threshold = 0.0

# ---- collection membership
col_collection.objects.link(ob_light)
col_collection.objects.link(ob_camera)
col_collection.objects.link(ob_plane)
col_collection.objects.link(ob_cube_001)
col_collection.objects.link(ob_cube)

# ---- scene / render settings (as saved in the file)
scene.camera = ob_camera
scene.frame_start = 1; scene.frame_end = 250; scene.frame_set(0)
scene.render.engine = 'CYCLES'
scene.render.resolution_x = 250
scene.render.resolution_y = 192
scene.render.film_transparent = True
scene.cycles.use_denoising = False
scene.cycles.samples = 128
scene.cycles.sampling_pattern = 'TABULATED_SOBOL'
scene.cycles.use_adaptive_sampling = False
scene.cycles.use_light_tree = False
scene.view_settings.view_transform = 'Filmic'
bpy.context.view_layer.update()
